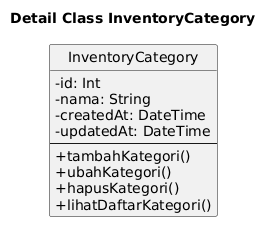

The diagram above was rendered by PlantUML. Its source (embedded in the PNG):
@startuml
title Detail Class InventoryCategory

skinparam classAttributeIconSize 0
hide circle

class InventoryCategory {
  - id: Int
  - nama: String
  - createdAt: DateTime
  - updatedAt: DateTime
  --
  + tambahKategori()
  + ubahKategori()
  + hapusKategori()
  + lihatDaftarKategori()
}
@enduml